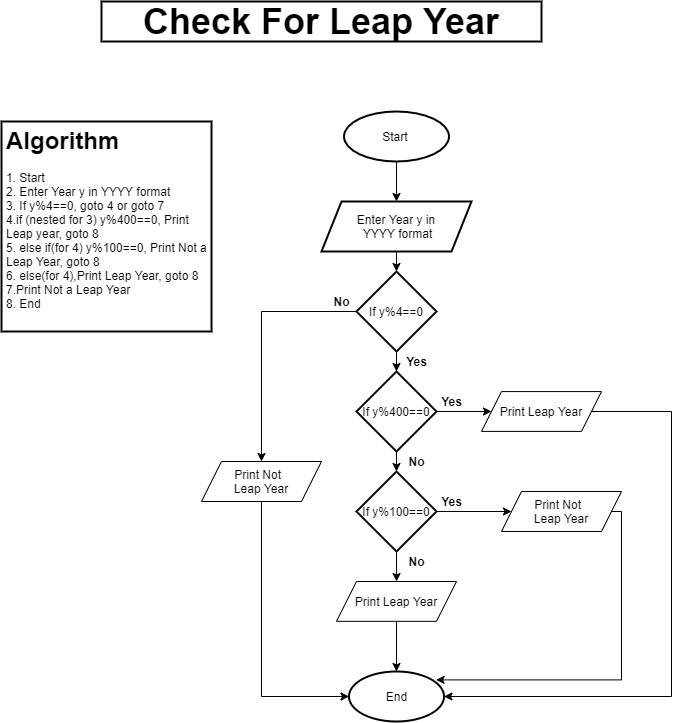

The diagram above was exported from draw.io. Its source (the exported page's mxGraphModel, read from the mxfile embedded in the PNG):
<mxGraphModel dx="1038" dy="599" grid="1" gridSize="10" guides="1" tooltips="1" connect="1" arrows="1" fold="1" page="1" pageScale="1" pageWidth="850" pageHeight="1100" background="#FFFFFF" math="0" shadow="0">
  <root>
    <mxCell id="0" />
    <mxCell id="1" parent="0" />
    <mxCell id="V_KZIeqeETOBYZDuyoNo-1" value="&lt;font style=&quot;font-size: 36px&quot;&gt;Check For Leap Year&lt;/font&gt;" style="text;html=1;fillColor=none;align=center;verticalAlign=middle;whiteSpace=wrap;rounded=0;strokeWidth=2;strokeColor=#000000;fontStyle=1" vertex="1" parent="1">
      <mxGeometry x="220" y="50" width="440" height="40" as="geometry" />
    </mxCell>
    <mxCell id="V_KZIeqeETOBYZDuyoNo-2" value="&lt;h1&gt;Algorithm&lt;/h1&gt;&lt;div&gt;1. Start&amp;nbsp;&lt;/div&gt;&lt;div&gt;2. Enter Year y in YYYY format&amp;nbsp;&lt;/div&gt;&lt;div&gt;3. If y%4==0, goto 4 or goto 7&lt;/div&gt;&lt;div&gt;4.if (nested for 3) y%400==0, Print Leap year, goto 8&lt;/div&gt;&lt;div&gt;5. else if(for 4) y%100==0, Print Not a Leap Year,&amp;nbsp;&lt;span&gt;goto 8&lt;/span&gt;&lt;/div&gt;&lt;div&gt;6. else(for 4),Print Leap Year, goto 8&amp;nbsp;&lt;/div&gt;&lt;div&gt;7.Print Not a Leap Year&lt;/div&gt;&lt;div&gt;8. End&lt;/div&gt;&lt;div&gt;&lt;br&gt;&lt;/div&gt;" style="text;html=1;fillColor=none;spacing=5;spacingTop=-20;whiteSpace=wrap;overflow=hidden;rounded=0;strokeColor=#000000;strokeWidth=2;" vertex="1" parent="1">
      <mxGeometry x="120" y="170" width="210" height="210" as="geometry" />
    </mxCell>
    <mxCell id="V_KZIeqeETOBYZDuyoNo-28" style="edgeStyle=orthogonalEdgeStyle;rounded=0;orthogonalLoop=1;jettySize=auto;html=1;exitX=0.5;exitY=1;exitDx=0;exitDy=0;entryX=0.5;entryY=0;entryDx=0;entryDy=0;" edge="1" parent="1" source="V_KZIeqeETOBYZDuyoNo-3" target="V_KZIeqeETOBYZDuyoNo-6">
      <mxGeometry relative="1" as="geometry" />
    </mxCell>
    <mxCell id="V_KZIeqeETOBYZDuyoNo-3" value="Start&amp;nbsp;" style="ellipse;whiteSpace=wrap;html=1;strokeColor=#000000;strokeWidth=2;" vertex="1" parent="1">
      <mxGeometry x="462.5" y="160" width="105" height="50" as="geometry" />
    </mxCell>
    <mxCell id="V_KZIeqeETOBYZDuyoNo-29" style="edgeStyle=orthogonalEdgeStyle;rounded=0;orthogonalLoop=1;jettySize=auto;html=1;exitX=0.5;exitY=1;exitDx=0;exitDy=0;entryX=0.5;entryY=0;entryDx=0;entryDy=0;" edge="1" parent="1" source="V_KZIeqeETOBYZDuyoNo-6" target="V_KZIeqeETOBYZDuyoNo-8">
      <mxGeometry relative="1" as="geometry" />
    </mxCell>
    <mxCell id="V_KZIeqeETOBYZDuyoNo-6" value="Enter Year y in&lt;br&gt;&amp;nbsp;YYYY format" style="shape=parallelogram;perimeter=parallelogramPerimeter;whiteSpace=wrap;html=1;fixedSize=1;strokeColor=#000000;strokeWidth=2;" vertex="1" parent="1">
      <mxGeometry x="440" y="250" width="150" height="50" as="geometry" />
    </mxCell>
    <mxCell id="V_KZIeqeETOBYZDuyoNo-7" value="End" style="ellipse;whiteSpace=wrap;html=1;strokeColor=#000000;strokeWidth=2;" vertex="1" parent="1">
      <mxGeometry x="467.5" y="720" width="95" height="50" as="geometry" />
    </mxCell>
    <mxCell id="V_KZIeqeETOBYZDuyoNo-12" style="edgeStyle=orthogonalEdgeStyle;rounded=0;orthogonalLoop=1;jettySize=auto;html=1;exitX=0.5;exitY=1;exitDx=0;exitDy=0;" edge="1" parent="1" source="V_KZIeqeETOBYZDuyoNo-8" target="V_KZIeqeETOBYZDuyoNo-10">
      <mxGeometry relative="1" as="geometry" />
    </mxCell>
    <mxCell id="V_KZIeqeETOBYZDuyoNo-25" style="edgeStyle=orthogonalEdgeStyle;rounded=0;orthogonalLoop=1;jettySize=auto;html=1;exitX=0;exitY=0.5;exitDx=0;exitDy=0;entryX=0.5;entryY=0;entryDx=0;entryDy=0;" edge="1" parent="1" source="V_KZIeqeETOBYZDuyoNo-8" target="V_KZIeqeETOBYZDuyoNo-18">
      <mxGeometry relative="1" as="geometry" />
    </mxCell>
    <mxCell id="V_KZIeqeETOBYZDuyoNo-8" value="If y%4==0" style="rhombus;whiteSpace=wrap;html=1;strokeColor=#000000;strokeWidth=2;" vertex="1" parent="1">
      <mxGeometry x="475" y="320" width="80" height="80" as="geometry" />
    </mxCell>
    <mxCell id="V_KZIeqeETOBYZDuyoNo-14" style="edgeStyle=orthogonalEdgeStyle;rounded=0;orthogonalLoop=1;jettySize=auto;html=1;exitX=1;exitY=0.5;exitDx=0;exitDy=0;" edge="1" parent="1" source="V_KZIeqeETOBYZDuyoNo-10" target="V_KZIeqeETOBYZDuyoNo-15">
      <mxGeometry relative="1" as="geometry">
        <mxPoint x="620" y="460.16666666666674" as="targetPoint" />
      </mxGeometry>
    </mxCell>
    <mxCell id="V_KZIeqeETOBYZDuyoNo-20" style="edgeStyle=orthogonalEdgeStyle;rounded=0;orthogonalLoop=1;jettySize=auto;html=1;exitX=0.5;exitY=1;exitDx=0;exitDy=0;entryX=0.5;entryY=0;entryDx=0;entryDy=0;" edge="1" parent="1" source="V_KZIeqeETOBYZDuyoNo-10" target="V_KZIeqeETOBYZDuyoNo-11">
      <mxGeometry relative="1" as="geometry" />
    </mxCell>
    <mxCell id="V_KZIeqeETOBYZDuyoNo-10" value="If y%400==0" style="rhombus;whiteSpace=wrap;html=1;strokeColor=#000000;strokeWidth=2;" vertex="1" parent="1">
      <mxGeometry x="475" y="420" width="80" height="80" as="geometry" />
    </mxCell>
    <mxCell id="V_KZIeqeETOBYZDuyoNo-21" style="edgeStyle=orthogonalEdgeStyle;rounded=0;orthogonalLoop=1;jettySize=auto;html=1;exitX=1;exitY=0.5;exitDx=0;exitDy=0;" edge="1" parent="1" source="V_KZIeqeETOBYZDuyoNo-11" target="V_KZIeqeETOBYZDuyoNo-17">
      <mxGeometry relative="1" as="geometry" />
    </mxCell>
    <mxCell id="V_KZIeqeETOBYZDuyoNo-23" style="edgeStyle=orthogonalEdgeStyle;rounded=0;orthogonalLoop=1;jettySize=auto;html=1;exitX=0.5;exitY=1;exitDx=0;exitDy=0;" edge="1" parent="1" source="V_KZIeqeETOBYZDuyoNo-11">
      <mxGeometry relative="1" as="geometry">
        <mxPoint x="515.0344827586207" y="630" as="targetPoint" />
      </mxGeometry>
    </mxCell>
    <mxCell id="V_KZIeqeETOBYZDuyoNo-11" value="If y%100==0" style="rhombus;whiteSpace=wrap;html=1;strokeColor=#000000;strokeWidth=2;" vertex="1" parent="1">
      <mxGeometry x="475" y="520" width="80" height="80" as="geometry" />
    </mxCell>
    <mxCell id="V_KZIeqeETOBYZDuyoNo-19" style="edgeStyle=orthogonalEdgeStyle;rounded=0;orthogonalLoop=1;jettySize=auto;html=1;entryX=1;entryY=0.5;entryDx=0;entryDy=0;" edge="1" parent="1" source="V_KZIeqeETOBYZDuyoNo-15" target="V_KZIeqeETOBYZDuyoNo-7">
      <mxGeometry relative="1" as="geometry">
        <Array as="points">
          <mxPoint x="790" y="460" />
          <mxPoint x="790" y="745" />
        </Array>
      </mxGeometry>
    </mxCell>
    <mxCell id="V_KZIeqeETOBYZDuyoNo-15" value="Print Leap Year" style="shape=parallelogram;perimeter=parallelogramPerimeter;whiteSpace=wrap;html=1;fixedSize=1;" vertex="1" parent="1">
      <mxGeometry x="600" y="440.08000000000004" width="120" height="39.83" as="geometry" />
    </mxCell>
    <mxCell id="V_KZIeqeETOBYZDuyoNo-27" style="edgeStyle=orthogonalEdgeStyle;rounded=0;orthogonalLoop=1;jettySize=auto;html=1;exitX=0.5;exitY=1;exitDx=0;exitDy=0;entryX=0.5;entryY=0;entryDx=0;entryDy=0;" edge="1" parent="1" source="V_KZIeqeETOBYZDuyoNo-16" target="V_KZIeqeETOBYZDuyoNo-7">
      <mxGeometry relative="1" as="geometry" />
    </mxCell>
    <mxCell id="V_KZIeqeETOBYZDuyoNo-16" value="Print Leap Year" style="shape=parallelogram;perimeter=parallelogramPerimeter;whiteSpace=wrap;html=1;fixedSize=1;" vertex="1" parent="1">
      <mxGeometry x="455" y="630" width="120" height="39.83" as="geometry" />
    </mxCell>
    <mxCell id="V_KZIeqeETOBYZDuyoNo-22" style="edgeStyle=orthogonalEdgeStyle;rounded=0;orthogonalLoop=1;jettySize=auto;html=1;exitX=1;exitY=0.5;exitDx=0;exitDy=0;entryX=0.917;entryY=0.168;entryDx=0;entryDy=0;entryPerimeter=0;" edge="1" parent="1" source="V_KZIeqeETOBYZDuyoNo-17" target="V_KZIeqeETOBYZDuyoNo-7">
      <mxGeometry relative="1" as="geometry">
        <mxPoint x="740" y="740" as="targetPoint" />
        <Array as="points">
          <mxPoint x="740" y="560" />
          <mxPoint x="740" y="728" />
        </Array>
      </mxGeometry>
    </mxCell>
    <mxCell id="V_KZIeqeETOBYZDuyoNo-17" value="Print Not&amp;nbsp; &lt;br&gt;Leap Year" style="shape=parallelogram;perimeter=parallelogramPerimeter;whiteSpace=wrap;html=1;fixedSize=1;" vertex="1" parent="1">
      <mxGeometry x="620" y="540" width="120" height="40" as="geometry" />
    </mxCell>
    <mxCell id="V_KZIeqeETOBYZDuyoNo-26" style="edgeStyle=orthogonalEdgeStyle;rounded=0;orthogonalLoop=1;jettySize=auto;html=1;entryX=0;entryY=0.5;entryDx=0;entryDy=0;" edge="1" parent="1" source="V_KZIeqeETOBYZDuyoNo-18" target="V_KZIeqeETOBYZDuyoNo-7">
      <mxGeometry relative="1" as="geometry">
        <Array as="points">
          <mxPoint x="380" y="745" />
        </Array>
      </mxGeometry>
    </mxCell>
    <mxCell id="V_KZIeqeETOBYZDuyoNo-18" value="Print Not&amp;nbsp; &lt;br&gt;Leap Year" style="shape=parallelogram;perimeter=parallelogramPerimeter;whiteSpace=wrap;html=1;fixedSize=1;" vertex="1" parent="1">
      <mxGeometry x="320" y="510" width="120" height="40" as="geometry" />
    </mxCell>
    <mxCell id="V_KZIeqeETOBYZDuyoNo-31" value="&lt;b&gt;No&lt;/b&gt;" style="text;html=1;align=center;verticalAlign=middle;resizable=0;points=[];autosize=1;" vertex="1" parent="1">
      <mxGeometry x="445" y="340" width="30" height="20" as="geometry" />
    </mxCell>
    <mxCell id="V_KZIeqeETOBYZDuyoNo-32" value="&lt;b&gt;No&lt;/b&gt;" style="text;html=1;align=center;verticalAlign=middle;resizable=0;points=[];autosize=1;" vertex="1" parent="1">
      <mxGeometry x="520" y="500" width="30" height="20" as="geometry" />
    </mxCell>
    <mxCell id="V_KZIeqeETOBYZDuyoNo-33" value="&lt;b&gt;No&lt;/b&gt;" style="text;html=1;align=center;verticalAlign=middle;resizable=0;points=[];autosize=1;" vertex="1" parent="1">
      <mxGeometry x="520" y="600" width="30" height="20" as="geometry" />
    </mxCell>
    <mxCell id="V_KZIeqeETOBYZDuyoNo-34" value="&lt;b&gt;Yes&lt;/b&gt;" style="text;html=1;align=center;verticalAlign=middle;resizable=0;points=[];autosize=1;" vertex="1" parent="1">
      <mxGeometry x="515" y="400" width="40" height="20" as="geometry" />
    </mxCell>
    <mxCell id="V_KZIeqeETOBYZDuyoNo-35" value="&lt;b&gt;Yes&lt;/b&gt;" style="text;html=1;align=center;verticalAlign=middle;resizable=0;points=[];autosize=1;" vertex="1" parent="1">
      <mxGeometry x="550" y="440.08" width="40" height="20" as="geometry" />
    </mxCell>
    <mxCell id="V_KZIeqeETOBYZDuyoNo-36" value="&lt;b&gt;Yes&lt;/b&gt;" style="text;html=1;align=center;verticalAlign=middle;resizable=0;points=[];autosize=1;" vertex="1" parent="1">
      <mxGeometry x="550" y="540" width="40" height="20" as="geometry" />
    </mxCell>
  </root>
</mxGraphModel>